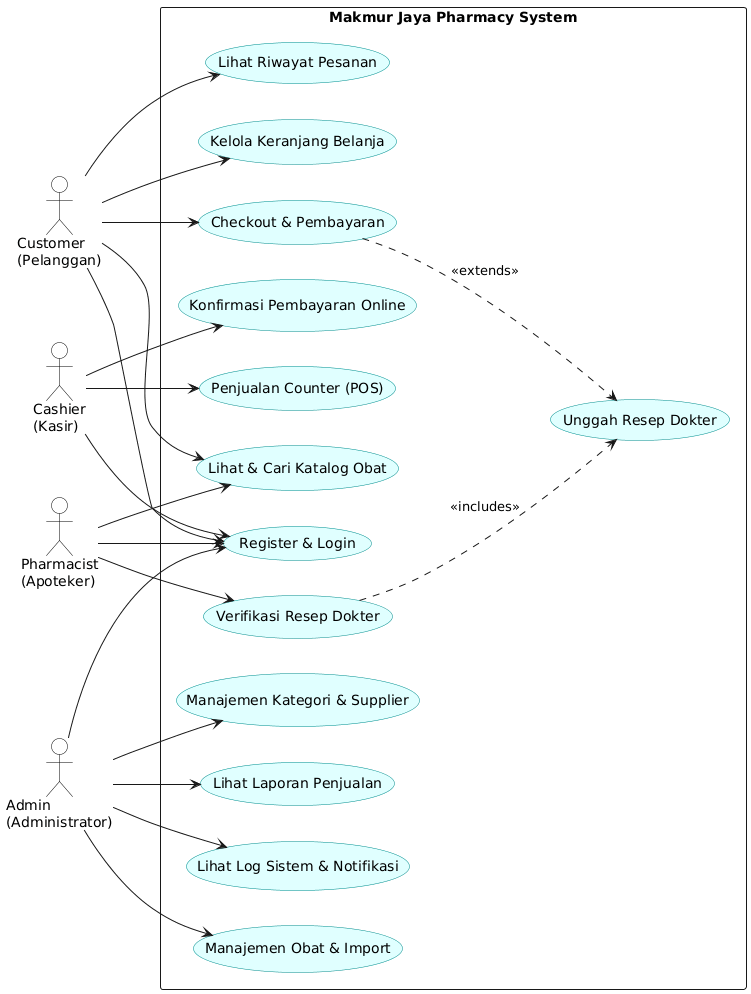

The diagram above was rendered by PlantUML. Its source (embedded in the PNG):
@startuml
left to right direction

' Styling to resemble clean Draw.io diagrams
skinparam packageStyle rectangle
skinparam usecase {
  BackgroundColor LightCyan
  BorderColor DarkCyan
}
skinparam actor {
  BackgroundColor White
  BorderColor Black
}

actor "Customer\n(Pelanggan)" as Customer
actor "Cashier\n(Kasir)" as Cashier
actor "Pharmacist\n(Apoteker)" as Pharmacist
actor "Admin\n(Administrator)" as Admin

rectangle "Makmur Jaya Pharmacy System" {
  
  usecase "Register & Login" as UC_Login
  usecase "Lihat & Cari Katalog Obat" as UC_Katalog
  usecase "Kelola Keranjang Belanja" as UC_Cart
  usecase "Checkout & Pembayaran" as UC_Checkout
  usecase "Unggah Resep Dokter" as UC_UploadResep
  usecase "Lihat Riwayat Pesanan" as UC_History
  
  usecase "Penjualan Counter (POS)" as UC_POS
  usecase "Konfirmasi Pembayaran Online" as UC_ConfirmPayment
  
  usecase "Verifikasi Resep Dokter" as UC_VerifyResep
  
  usecase "Manajemen Obat & Import" as UC_ManageDrug
  usecase "Manajemen Kategori & Supplier" as UC_ManageCat
  usecase "Lihat Laporan Penjualan" as UC_Reports
  usecase "Lihat Log Sistem & Notifikasi" as UC_Logs
}

Customer --> UC_Login
Customer --> UC_Katalog
Customer --> UC_Cart
Customer --> UC_Checkout
Customer --> UC_History

Cashier --> UC_Login
Cashier --> UC_POS
Cashier --> UC_ConfirmPayment

Pharmacist --> UC_Login
Pharmacist --> UC_Katalog
Pharmacist --> UC_VerifyResep

Admin --> UC_Login
Admin --> UC_ManageDrug
Admin --> UC_ManageCat
Admin --> UC_Reports
Admin --> UC_Logs

UC_Checkout ..> UC_UploadResep : <<extends>>
UC_VerifyResep ..> UC_UploadResep : <<includes>>
@enduml